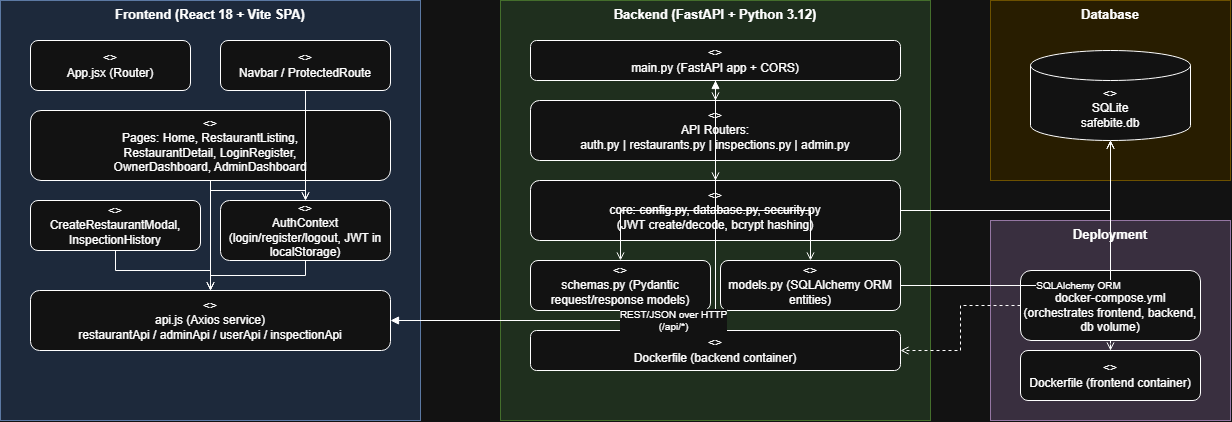

The diagram above was exported from draw.io. Its source (the exported page's mxGraphModel, read from the mxfile embedded in the PNG):
<mxGraphModel dx="1201" dy="670" grid="1" gridSize="10" guides="1" tooltips="1" connect="1" arrows="1" fold="1" page="1" pageScale="1" pageWidth="850" pageHeight="1100" math="0" shadow="0">
  <root>
    <mxCell id="0" />
    <mxCell id="1" parent="0" />
    <mxCell id="LPABKfwiFhJmBljBaGIM-1" parent="1" style="rounded=0;whiteSpace=wrap;html=1;fillColor=#dae8fc;strokeColor=#6c8ebf;verticalAlign=top;fontStyle=1;fontSize=13;" value="Frontend (React 18 + Vite SPA)" vertex="1">
      <mxGeometry height="420" width="420" x="40" y="40" as="geometry" />
    </mxCell>
    <mxCell id="LPABKfwiFhJmBljBaGIM-2" parent="1" style="rounded=1;whiteSpace=wrap;html=1;fillColor=#ffffff;" value="&lt;&lt;component&gt;&gt;&#10;App.jsx (Router)" vertex="1">
      <mxGeometry height="50" width="160" x="70" y="80" as="geometry" />
    </mxCell>
    <mxCell id="LPABKfwiFhJmBljBaGIM-3" parent="1" style="rounded=1;whiteSpace=wrap;html=1;fillColor=#ffffff;" value="&lt;&lt;component&gt;&gt;&#10;Navbar / ProtectedRoute" vertex="1">
      <mxGeometry height="50" width="170" x="260" y="80" as="geometry" />
    </mxCell>
    <mxCell id="LPABKfwiFhJmBljBaGIM-4" parent="1" style="rounded=1;whiteSpace=wrap;html=1;fillColor=#ffffff;" value="&lt;&lt;component&gt;&gt;&#10;Pages: Home, RestaurantListing,&#10;RestaurantDetail, LoginRegister,&#10;OwnerDashboard, AdminDashboard" vertex="1">
      <mxGeometry height="70" width="360" x="70" y="150" as="geometry" />
    </mxCell>
    <mxCell id="LPABKfwiFhJmBljBaGIM-5" parent="1" style="rounded=1;whiteSpace=wrap;html=1;fillColor=#ffffff;" value="&lt;&lt;component&gt;&gt;&#10;CreateRestaurantModal,&#10;InspectionHistory" vertex="1">
      <mxGeometry height="50" width="170" x="70" y="240" as="geometry" />
    </mxCell>
    <mxCell id="LPABKfwiFhJmBljBaGIM-6" parent="1" style="rounded=1;whiteSpace=wrap;html=1;fillColor=#ffffff;" value="&lt;&lt;component&gt;&gt;&#10;AuthContext&#10;(login/register/logout, JWT in localStorage)" vertex="1">
      <mxGeometry height="60" width="170" x="260" y="240" as="geometry" />
    </mxCell>
    <mxCell id="LPABKfwiFhJmBljBaGIM-7" parent="1" style="rounded=1;whiteSpace=wrap;html=1;fillColor=#ffffff;" value="&lt;&lt;component&gt;&gt;&#10;api.js (Axios service)&#10;restaurantApi / adminApi / userApi / inspectionApi" vertex="1">
      <mxGeometry height="60" width="360" x="70" y="330" as="geometry" />
    </mxCell>
    <mxCell id="LPABKfwiFhJmBljBaGIM-8" parent="1" style="rounded=0;whiteSpace=wrap;html=1;fillColor=#d5e8d4;strokeColor=#82b366;verticalAlign=top;fontStyle=1;fontSize=13;" value="Backend (FastAPI + Python 3.12)" vertex="1">
      <mxGeometry height="420" width="430" x="540" y="40" as="geometry" />
    </mxCell>
    <mxCell id="LPABKfwiFhJmBljBaGIM-9" parent="1" style="rounded=1;whiteSpace=wrap;html=1;fillColor=#ffffff;" value="&lt;&lt;component&gt;&gt;&#10;main.py (FastAPI app + CORS)" vertex="1">
      <mxGeometry height="40" width="370" x="570" y="80" as="geometry" />
    </mxCell>
    <mxCell id="LPABKfwiFhJmBljBaGIM-10" parent="1" style="rounded=1;whiteSpace=wrap;html=1;fillColor=#ffffff;" value="&lt;&lt;component&gt;&gt;&#10;API Routers:&#10;auth.py | restaurants.py | inspections.py | admin.py" vertex="1">
      <mxGeometry height="60" width="370" x="570" y="140" as="geometry" />
    </mxCell>
    <mxCell id="LPABKfwiFhJmBljBaGIM-11" parent="1" style="rounded=1;whiteSpace=wrap;html=1;fillColor=#ffffff;" value="&lt;&lt;component&gt;&gt;&#10;core: config.py, database.py, security.py&#10;(JWT create/decode, bcrypt hashing)" vertex="1">
      <mxGeometry height="60" width="370" x="570" y="220" as="geometry" />
    </mxCell>
    <mxCell id="LPABKfwiFhJmBljBaGIM-12" parent="1" style="rounded=1;whiteSpace=wrap;html=1;fillColor=#ffffff;" value="&lt;&lt;component&gt;&gt;&#10;schemas.py (Pydantic request/response models)" vertex="1">
      <mxGeometry height="50" width="180" x="570" y="300" as="geometry" />
    </mxCell>
    <mxCell id="LPABKfwiFhJmBljBaGIM-13" parent="1" style="rounded=1;whiteSpace=wrap;html=1;fillColor=#ffffff;" value="&lt;&lt;component&gt;&gt;&#10;models.py (SQLAlchemy ORM entities)" vertex="1">
      <mxGeometry height="50" width="180" x="760" y="300" as="geometry" />
    </mxCell>
    <mxCell id="LPABKfwiFhJmBljBaGIM-14" parent="1" style="rounded=1;whiteSpace=wrap;html=1;fillColor=#ffffff;" value="&lt;&lt;component&gt;&gt;&#10;Dockerfile (backend container)" vertex="1">
      <mxGeometry height="40" width="370" x="570" y="370" as="geometry" />
    </mxCell>
    <mxCell id="LPABKfwiFhJmBljBaGIM-15" parent="1" style="rounded=0;whiteSpace=wrap;html=1;fillColor=#fff2cc;strokeColor=#d6b656;verticalAlign=top;fontStyle=1;fontSize=13;" value="Database" vertex="1">
      <mxGeometry height="180" width="240" x="1030" y="40" as="geometry" />
    </mxCell>
    <mxCell id="LPABKfwiFhJmBljBaGIM-16" parent="1" style="shape=cylinder3;whiteSpace=wrap;html=1;boundedLbl=1;backgroundOutline=1;size=15;fillColor=#ffffff;" value="&lt;&lt;component&gt;&gt;&#10;SQLite&#10;safebite.db" vertex="1">
      <mxGeometry height="90" width="160" x="1070" y="90" as="geometry" />
    </mxCell>
    <mxCell id="LPABKfwiFhJmBljBaGIM-17" parent="1" style="rounded=0;whiteSpace=wrap;html=1;fillColor=#e1d5e7;strokeColor=#9673a6;verticalAlign=top;fontStyle=1;fontSize=13;" value="Deployment" vertex="1">
      <mxGeometry height="200" width="240" x="1030" y="260" as="geometry" />
    </mxCell>
    <mxCell id="LPABKfwiFhJmBljBaGIM-18" parent="1" style="rounded=1;whiteSpace=wrap;html=1;fillColor=#ffffff;" value="&lt;&lt;component&gt;&gt;&#10;docker-compose.yml&#10;(orchestrates frontend, backend, db volume)" vertex="1">
      <mxGeometry height="70" width="180" x="1060" y="310" as="geometry" />
    </mxCell>
    <mxCell id="LPABKfwiFhJmBljBaGIM-19" parent="1" style="rounded=1;whiteSpace=wrap;html=1;fillColor=#ffffff;" value="&lt;&lt;component&gt;&gt;&#10;Dockerfile (frontend container)" vertex="1">
      <mxGeometry height="50" width="180" x="1060" y="390" as="geometry" />
    </mxCell>
    <mxCell id="LPABKfwiFhJmBljBaGIM-20" edge="1" parent="1" source="LPABKfwiFhJmBljBaGIM-7" style="edgeStyle=orthogonalEdgeStyle;rounded=0;html=1;endArrow=block;startArrow=block;fontSize=10;" target="LPABKfwiFhJmBljBaGIM-9" value="REST/JSON over HTTP&#10;(/api/*)">
      <mxGeometry relative="1" as="geometry" />
    </mxCell>
    <mxCell id="LPABKfwiFhJmBljBaGIM-21" edge="1" parent="1" source="LPABKfwiFhJmBljBaGIM-4" style="edgeStyle=orthogonalEdgeStyle;rounded=0;html=1;endArrow=open;" target="LPABKfwiFhJmBljBaGIM-7">
      <mxGeometry relative="1" as="geometry" />
    </mxCell>
    <mxCell id="LPABKfwiFhJmBljBaGIM-22" edge="1" parent="1" source="LPABKfwiFhJmBljBaGIM-5" style="edgeStyle=orthogonalEdgeStyle;rounded=0;html=1;endArrow=open;" target="LPABKfwiFhJmBljBaGIM-7">
      <mxGeometry relative="1" as="geometry" />
    </mxCell>
    <mxCell id="LPABKfwiFhJmBljBaGIM-23" edge="1" parent="1" source="LPABKfwiFhJmBljBaGIM-4" style="edgeStyle=orthogonalEdgeStyle;rounded=0;html=1;endArrow=open;" target="LPABKfwiFhJmBljBaGIM-6">
      <mxGeometry relative="1" as="geometry" />
    </mxCell>
    <mxCell id="LPABKfwiFhJmBljBaGIM-24" edge="1" parent="1" source="LPABKfwiFhJmBljBaGIM-6" style="edgeStyle=orthogonalEdgeStyle;rounded=0;html=1;endArrow=open;" target="LPABKfwiFhJmBljBaGIM-7">
      <mxGeometry relative="1" as="geometry" />
    </mxCell>
    <mxCell id="LPABKfwiFhJmBljBaGIM-25" edge="1" parent="1" source="LPABKfwiFhJmBljBaGIM-3" style="edgeStyle=orthogonalEdgeStyle;rounded=0;html=1;endArrow=open;" target="LPABKfwiFhJmBljBaGIM-6">
      <mxGeometry relative="1" as="geometry" />
    </mxCell>
    <mxCell id="LPABKfwiFhJmBljBaGIM-26" edge="1" parent="1" source="LPABKfwiFhJmBljBaGIM-9" style="edgeStyle=orthogonalEdgeStyle;rounded=0;html=1;endArrow=open;" target="LPABKfwiFhJmBljBaGIM-10">
      <mxGeometry relative="1" as="geometry" />
    </mxCell>
    <mxCell id="LPABKfwiFhJmBljBaGIM-27" edge="1" parent="1" source="LPABKfwiFhJmBljBaGIM-10" style="edgeStyle=orthogonalEdgeStyle;rounded=0;html=1;endArrow=open;" target="LPABKfwiFhJmBljBaGIM-11">
      <mxGeometry relative="1" as="geometry" />
    </mxCell>
    <mxCell id="LPABKfwiFhJmBljBaGIM-28" edge="1" parent="1" source="LPABKfwiFhJmBljBaGIM-10" style="edgeStyle=orthogonalEdgeStyle;rounded=0;html=1;endArrow=open;" target="LPABKfwiFhJmBljBaGIM-12">
      <mxGeometry relative="1" as="geometry" />
    </mxCell>
    <mxCell id="LPABKfwiFhJmBljBaGIM-29" edge="1" parent="1" source="LPABKfwiFhJmBljBaGIM-10" style="edgeStyle=orthogonalEdgeStyle;rounded=0;html=1;endArrow=open;" target="LPABKfwiFhJmBljBaGIM-13">
      <mxGeometry relative="1" as="geometry" />
    </mxCell>
    <mxCell id="LPABKfwiFhJmBljBaGIM-30" edge="1" parent="1" source="LPABKfwiFhJmBljBaGIM-13" style="edgeStyle=orthogonalEdgeStyle;rounded=0;html=1;endArrow=open;fontSize=10;" target="LPABKfwiFhJmBljBaGIM-16" value="SQLAlchemy ORM">
      <mxGeometry relative="1" as="geometry" />
    </mxCell>
    <mxCell id="LPABKfwiFhJmBljBaGIM-31" edge="1" parent="1" source="LPABKfwiFhJmBljBaGIM-11" style="edgeStyle=orthogonalEdgeStyle;rounded=0;html=1;endArrow=open;" target="LPABKfwiFhJmBljBaGIM-16">
      <mxGeometry relative="1" as="geometry" />
    </mxCell>
    <mxCell id="LPABKfwiFhJmBljBaGIM-32" edge="1" parent="1" source="LPABKfwiFhJmBljBaGIM-18" style="edgeStyle=orthogonalEdgeStyle;rounded=0;html=1;endArrow=open;dashed=1;" target="LPABKfwiFhJmBljBaGIM-19">
      <mxGeometry relative="1" as="geometry" />
    </mxCell>
    <mxCell id="LPABKfwiFhJmBljBaGIM-33" edge="1" parent="1" source="LPABKfwiFhJmBljBaGIM-18" style="edgeStyle=orthogonalEdgeStyle;rounded=0;html=1;endArrow=open;dashed=1;" target="LPABKfwiFhJmBljBaGIM-14">
      <mxGeometry relative="1" as="geometry" />
    </mxCell>
    <mxCell id="LPABKfwiFhJmBljBaGIM-34" edge="1" parent="1" source="LPABKfwiFhJmBljBaGIM-18" style="edgeStyle=orthogonalEdgeStyle;rounded=0;html=1;endArrow=open;dashed=1;" target="LPABKfwiFhJmBljBaGIM-16">
      <mxGeometry relative="1" as="geometry" />
    </mxCell>
  </root>
</mxGraphModel>